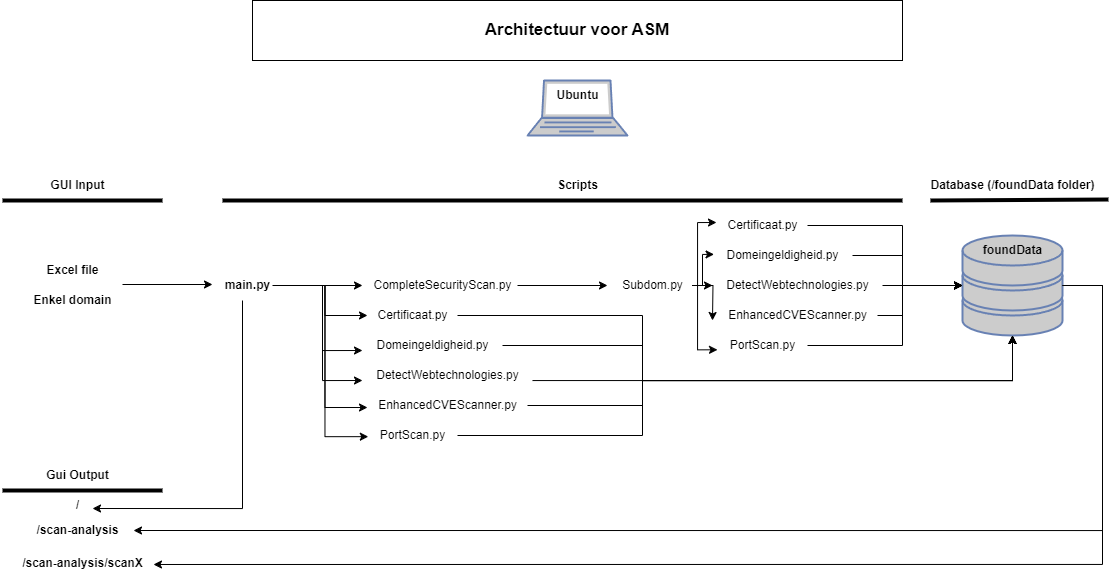

The diagram above was exported from draw.io. Its source (the exported page's mxGraphModel, read from the mxfile embedded in the PNG):
<mxGraphModel dx="1292" dy="965" grid="1" gridSize="10" guides="1" tooltips="1" connect="1" arrows="1" fold="1" page="1" pageScale="1" pageWidth="850" pageHeight="1100" math="0" shadow="0">
  <root>
    <mxCell id="0" />
    <mxCell id="1" parent="0" />
    <mxCell id="e7IIM7TbEQH26an25_s7-8" value="&lt;b&gt;&lt;font style=&quot;font-size: 17px;&quot;&gt;Architectuur voor ASM&lt;/font&gt;&lt;/b&gt;" style="rounded=0;whiteSpace=wrap;html=1;" vertex="1" parent="1">
      <mxGeometry x="310" y="20" width="650" height="60" as="geometry" />
    </mxCell>
    <mxCell id="e7IIM7TbEQH26an25_s7-9" value="" style="fontColor=#0066CC;verticalAlign=top;verticalLabelPosition=bottom;labelPosition=center;align=center;html=1;outlineConnect=0;fillColor=#CCCCCC;strokeColor=#6881B3;gradientColor=none;gradientDirection=north;strokeWidth=2;shape=mxgraph.networks.laptop;" vertex="1" parent="1">
      <mxGeometry x="585" y="100" width="100" height="55" as="geometry" />
    </mxCell>
    <mxCell id="e7IIM7TbEQH26an25_s7-10" value="&lt;b&gt;Ubuntu&lt;/b&gt;" style="text;html=1;align=center;verticalAlign=middle;resizable=0;points=[];autosize=1;strokeColor=none;fillColor=none;" vertex="1" parent="1">
      <mxGeometry x="600" y="100" width="70" height="30" as="geometry" />
    </mxCell>
    <mxCell id="e7IIM7TbEQH26an25_s7-11" value="" style="fontColor=#0066CC;verticalAlign=top;verticalLabelPosition=bottom;labelPosition=center;align=center;html=1;outlineConnect=0;fillColor=#CCCCCC;strokeColor=#6881B3;gradientColor=none;gradientDirection=north;strokeWidth=2;shape=mxgraph.networks.storage;" vertex="1" parent="1">
      <mxGeometry x="1020" y="255" width="100" height="100" as="geometry" />
    </mxCell>
    <mxCell id="e7IIM7TbEQH26an25_s7-12" value="&lt;b&gt;foundData&lt;/b&gt;" style="text;html=1;align=center;verticalAlign=middle;resizable=0;points=[];autosize=1;strokeColor=none;fillColor=none;" vertex="1" parent="1">
      <mxGeometry x="1030" y="255" width="80" height="30" as="geometry" />
    </mxCell>
    <mxCell id="e7IIM7TbEQH26an25_s7-14" value="" style="endArrow=none;html=1;rounded=0;strokeWidth=4;" edge="1" parent="1">
      <mxGeometry relative="1" as="geometry">
        <mxPoint x="280" y="220" as="sourcePoint" />
        <mxPoint x="960" y="220" as="targetPoint" />
      </mxGeometry>
    </mxCell>
    <mxCell id="e7IIM7TbEQH26an25_s7-15" value="&lt;b&gt;Scripts&lt;/b&gt;" style="text;html=1;align=center;verticalAlign=middle;resizable=0;points=[];autosize=1;strokeColor=none;fillColor=none;" vertex="1" parent="1">
      <mxGeometry x="605" y="190" width="60" height="30" as="geometry" />
    </mxCell>
    <mxCell id="e7IIM7TbEQH26an25_s7-16" value="&lt;b&gt;GUI Input&lt;/b&gt;" style="text;html=1;align=center;verticalAlign=middle;resizable=0;points=[];autosize=1;strokeColor=none;fillColor=none;" vertex="1" parent="1">
      <mxGeometry x="95" y="190" width="80" height="30" as="geometry" />
    </mxCell>
    <mxCell id="e7IIM7TbEQH26an25_s7-17" value="" style="endArrow=none;html=1;rounded=0;strokeWidth=4;" edge="1" parent="1">
      <mxGeometry relative="1" as="geometry">
        <mxPoint x="60" y="220" as="sourcePoint" />
        <mxPoint x="220" y="220" as="targetPoint" />
      </mxGeometry>
    </mxCell>
    <mxCell id="e7IIM7TbEQH26an25_s7-18" value="&lt;b&gt;Excel file&lt;/b&gt;" style="text;html=1;align=center;verticalAlign=middle;resizable=0;points=[];autosize=1;strokeColor=none;fillColor=none;" vertex="1" parent="1">
      <mxGeometry x="90" y="275" width="80" height="30" as="geometry" />
    </mxCell>
    <mxCell id="e7IIM7TbEQH26an25_s7-19" value="&lt;b&gt;Enkel domain&lt;/b&gt;" style="text;html=1;align=center;verticalAlign=middle;resizable=0;points=[];autosize=1;strokeColor=none;fillColor=none;" vertex="1" parent="1">
      <mxGeometry x="80" y="305" width="100" height="30" as="geometry" />
    </mxCell>
    <mxCell id="e7IIM7TbEQH26an25_s7-55" style="edgeStyle=orthogonalEdgeStyle;rounded=0;orthogonalLoop=1;jettySize=auto;html=1;" edge="1" parent="1" source="e7IIM7TbEQH26an25_s7-20" target="e7IIM7TbEQH26an25_s7-50">
      <mxGeometry relative="1" as="geometry" />
    </mxCell>
    <mxCell id="e7IIM7TbEQH26an25_s7-20" value="&lt;b&gt;main.py&lt;/b&gt;" style="text;html=1;align=center;verticalAlign=middle;resizable=0;points=[];autosize=1;strokeColor=none;fillColor=none;" vertex="1" parent="1">
      <mxGeometry x="270" y="290" width="70" height="30" as="geometry" />
    </mxCell>
    <mxCell id="e7IIM7TbEQH26an25_s7-22" value="" style="endArrow=classic;html=1;rounded=0;" edge="1" parent="1">
      <mxGeometry width="50" height="50" relative="1" as="geometry">
        <mxPoint x="180" y="304" as="sourcePoint" />
        <mxPoint x="270" y="304" as="targetPoint" />
      </mxGeometry>
    </mxCell>
    <mxCell id="e7IIM7TbEQH26an25_s7-40" style="edgeStyle=orthogonalEdgeStyle;rounded=0;orthogonalLoop=1;jettySize=auto;html=1;" edge="1" parent="1" source="e7IIM7TbEQH26an25_s7-23" target="e7IIM7TbEQH26an25_s7-29">
      <mxGeometry relative="1" as="geometry" />
    </mxCell>
    <mxCell id="e7IIM7TbEQH26an25_s7-43" style="edgeStyle=orthogonalEdgeStyle;rounded=0;orthogonalLoop=1;jettySize=auto;html=1;" edge="1" parent="1" source="e7IIM7TbEQH26an25_s7-23">
      <mxGeometry relative="1" as="geometry">
        <mxPoint x="770" y="340" as="targetPoint" />
      </mxGeometry>
    </mxCell>
    <mxCell id="e7IIM7TbEQH26an25_s7-23" value="Subdom.py" style="text;html=1;align=center;verticalAlign=middle;resizable=0;points=[];autosize=1;strokeColor=none;fillColor=none;" vertex="1" parent="1">
      <mxGeometry x="670" y="290" width="80" height="30" as="geometry" />
    </mxCell>
    <mxCell id="e7IIM7TbEQH26an25_s7-47" style="edgeStyle=orthogonalEdgeStyle;rounded=0;orthogonalLoop=1;jettySize=auto;html=1;" edge="1" parent="1" source="e7IIM7TbEQH26an25_s7-27" target="e7IIM7TbEQH26an25_s7-11">
      <mxGeometry relative="1" as="geometry">
        <Array as="points">
          <mxPoint x="960" y="245" />
          <mxPoint x="960" y="305" />
        </Array>
      </mxGeometry>
    </mxCell>
    <mxCell id="e7IIM7TbEQH26an25_s7-27" value="Certificaat.py" style="text;html=1;align=center;verticalAlign=middle;resizable=0;points=[];autosize=1;strokeColor=none;fillColor=none;" vertex="1" parent="1">
      <mxGeometry x="775" y="230" width="90" height="30" as="geometry" />
    </mxCell>
    <mxCell id="e7IIM7TbEQH26an25_s7-28" value="Domeingeldigheid.py" style="text;html=1;align=center;verticalAlign=middle;resizable=0;points=[];autosize=1;strokeColor=none;fillColor=none;" vertex="1" parent="1">
      <mxGeometry x="770" y="260" width="140" height="30" as="geometry" />
    </mxCell>
    <mxCell id="e7IIM7TbEQH26an25_s7-44" style="edgeStyle=orthogonalEdgeStyle;rounded=0;orthogonalLoop=1;jettySize=auto;html=1;" edge="1" parent="1" source="e7IIM7TbEQH26an25_s7-29" target="e7IIM7TbEQH26an25_s7-11">
      <mxGeometry relative="1" as="geometry" />
    </mxCell>
    <mxCell id="e7IIM7TbEQH26an25_s7-29" value="DetectWebtechnologies.py" style="text;html=1;align=center;verticalAlign=middle;resizable=0;points=[];autosize=1;strokeColor=none;fillColor=none;" vertex="1" parent="1">
      <mxGeometry x="770" y="290" width="170" height="30" as="geometry" />
    </mxCell>
    <mxCell id="e7IIM7TbEQH26an25_s7-30" value="" style="endArrow=classic;html=1;rounded=0;" edge="1" parent="1">
      <mxGeometry width="50" height="50" relative="1" as="geometry">
        <mxPoint x="330" y="305" as="sourcePoint" />
        <mxPoint x="420" y="305" as="targetPoint" />
      </mxGeometry>
    </mxCell>
    <mxCell id="e7IIM7TbEQH26an25_s7-31" value="CompleteSecurityScan.py" style="text;html=1;align=center;verticalAlign=middle;resizable=0;points=[];autosize=1;strokeColor=none;fillColor=none;" vertex="1" parent="1">
      <mxGeometry x="420" y="290" width="160" height="30" as="geometry" />
    </mxCell>
    <mxCell id="e7IIM7TbEQH26an25_s7-34" value="" style="endArrow=classic;html=1;rounded=0;" edge="1" parent="1">
      <mxGeometry width="50" height="50" relative="1" as="geometry">
        <mxPoint x="575" y="305" as="sourcePoint" />
        <mxPoint x="665" y="305" as="targetPoint" />
      </mxGeometry>
    </mxCell>
    <mxCell id="e7IIM7TbEQH26an25_s7-48" style="edgeStyle=orthogonalEdgeStyle;rounded=0;orthogonalLoop=1;jettySize=auto;html=1;" edge="1" parent="1" source="e7IIM7TbEQH26an25_s7-36" target="e7IIM7TbEQH26an25_s7-11">
      <mxGeometry relative="1" as="geometry">
        <Array as="points">
          <mxPoint x="960" y="335" />
          <mxPoint x="960" y="305" />
        </Array>
      </mxGeometry>
    </mxCell>
    <mxCell id="e7IIM7TbEQH26an25_s7-36" value="EnhancedCVEScanner.py" style="text;html=1;align=center;verticalAlign=middle;resizable=0;points=[];autosize=1;strokeColor=none;fillColor=none;" vertex="1" parent="1">
      <mxGeometry x="775" y="320" width="160" height="30" as="geometry" />
    </mxCell>
    <mxCell id="e7IIM7TbEQH26an25_s7-49" style="edgeStyle=orthogonalEdgeStyle;rounded=0;orthogonalLoop=1;jettySize=auto;html=1;" edge="1" parent="1" source="e7IIM7TbEQH26an25_s7-37" target="e7IIM7TbEQH26an25_s7-11">
      <mxGeometry relative="1" as="geometry">
        <Array as="points">
          <mxPoint x="960" y="365" />
          <mxPoint x="960" y="305" />
        </Array>
      </mxGeometry>
    </mxCell>
    <mxCell id="e7IIM7TbEQH26an25_s7-37" value="PortScan.py" style="text;html=1;align=center;verticalAlign=middle;resizable=0;points=[];autosize=1;strokeColor=none;fillColor=none;" vertex="1" parent="1">
      <mxGeometry x="775" y="350" width="90" height="30" as="geometry" />
    </mxCell>
    <mxCell id="e7IIM7TbEQH26an25_s7-38" style="edgeStyle=orthogonalEdgeStyle;rounded=0;orthogonalLoop=1;jettySize=auto;html=1;entryX=-0.011;entryY=0.4;entryDx=0;entryDy=0;entryPerimeter=0;" edge="1" parent="1" source="e7IIM7TbEQH26an25_s7-23" target="e7IIM7TbEQH26an25_s7-27">
      <mxGeometry relative="1" as="geometry">
        <Array as="points">
          <mxPoint x="755" y="305" />
          <mxPoint x="755" y="242" />
        </Array>
      </mxGeometry>
    </mxCell>
    <mxCell id="e7IIM7TbEQH26an25_s7-39" style="edgeStyle=orthogonalEdgeStyle;rounded=0;orthogonalLoop=1;jettySize=auto;html=1;entryX=0.011;entryY=0.462;entryDx=0;entryDy=0;entryPerimeter=0;" edge="1" parent="1" source="e7IIM7TbEQH26an25_s7-23" target="e7IIM7TbEQH26an25_s7-28">
      <mxGeometry relative="1" as="geometry">
        <Array as="points">
          <mxPoint x="760" y="305" />
          <mxPoint x="760" y="274" />
        </Array>
      </mxGeometry>
    </mxCell>
    <mxCell id="e7IIM7TbEQH26an25_s7-41" style="edgeStyle=orthogonalEdgeStyle;rounded=0;orthogonalLoop=1;jettySize=auto;html=1;entryX=0;entryY=0.643;entryDx=0;entryDy=0;entryPerimeter=0;" edge="1" parent="1" source="e7IIM7TbEQH26an25_s7-23" target="e7IIM7TbEQH26an25_s7-37">
      <mxGeometry relative="1" as="geometry">
        <Array as="points">
          <mxPoint x="755" y="305" />
          <mxPoint x="755" y="369" />
        </Array>
      </mxGeometry>
    </mxCell>
    <mxCell id="e7IIM7TbEQH26an25_s7-45" style="edgeStyle=orthogonalEdgeStyle;rounded=0;orthogonalLoop=1;jettySize=auto;html=1;entryX=0;entryY=0.5;entryDx=0;entryDy=0;entryPerimeter=0;" edge="1" parent="1" source="e7IIM7TbEQH26an25_s7-28" target="e7IIM7TbEQH26an25_s7-11">
      <mxGeometry relative="1" as="geometry">
        <Array as="points">
          <mxPoint x="960" y="275" />
          <mxPoint x="960" y="305" />
        </Array>
      </mxGeometry>
    </mxCell>
    <mxCell id="e7IIM7TbEQH26an25_s7-50" value="Certificaat.py" style="text;html=1;align=center;verticalAlign=middle;resizable=0;points=[];autosize=1;strokeColor=none;fillColor=none;" vertex="1" parent="1">
      <mxGeometry x="425" y="320" width="90" height="30" as="geometry" />
    </mxCell>
    <mxCell id="e7IIM7TbEQH26an25_s7-51" value="Domeingeldigheid.py" style="text;html=1;align=center;verticalAlign=middle;resizable=0;points=[];autosize=1;strokeColor=none;fillColor=none;" vertex="1" parent="1">
      <mxGeometry x="420" y="350" width="140" height="30" as="geometry" />
    </mxCell>
    <mxCell id="e7IIM7TbEQH26an25_s7-62" style="edgeStyle=orthogonalEdgeStyle;rounded=0;orthogonalLoop=1;jettySize=auto;html=1;" edge="1" parent="1" source="e7IIM7TbEQH26an25_s7-52" target="e7IIM7TbEQH26an25_s7-11">
      <mxGeometry relative="1" as="geometry">
        <Array as="points">
          <mxPoint x="1070" y="400" />
        </Array>
      </mxGeometry>
    </mxCell>
    <mxCell id="e7IIM7TbEQH26an25_s7-52" value="DetectWebtechnologies.py" style="text;html=1;align=center;verticalAlign=middle;resizable=0;points=[];autosize=1;strokeColor=none;fillColor=none;" vertex="1" parent="1">
      <mxGeometry x="420" y="380" width="170" height="30" as="geometry" />
    </mxCell>
    <mxCell id="e7IIM7TbEQH26an25_s7-63" style="edgeStyle=orthogonalEdgeStyle;rounded=0;orthogonalLoop=1;jettySize=auto;html=1;entryX=0.5;entryY=1;entryDx=0;entryDy=0;entryPerimeter=0;" edge="1" parent="1" source="e7IIM7TbEQH26an25_s7-53" target="e7IIM7TbEQH26an25_s7-11">
      <mxGeometry relative="1" as="geometry">
        <Array as="points">
          <mxPoint x="700" y="425" />
          <mxPoint x="700" y="400" />
          <mxPoint x="1070" y="400" />
        </Array>
      </mxGeometry>
    </mxCell>
    <mxCell id="e7IIM7TbEQH26an25_s7-53" value="EnhancedCVEScanner.py" style="text;html=1;align=center;verticalAlign=middle;resizable=0;points=[];autosize=1;strokeColor=none;fillColor=none;" vertex="1" parent="1">
      <mxGeometry x="425" y="410" width="160" height="30" as="geometry" />
    </mxCell>
    <mxCell id="e7IIM7TbEQH26an25_s7-54" value="PortScan.py" style="text;html=1;align=center;verticalAlign=middle;resizable=0;points=[];autosize=1;strokeColor=none;fillColor=none;" vertex="1" parent="1">
      <mxGeometry x="425" y="440" width="90" height="30" as="geometry" />
    </mxCell>
    <mxCell id="e7IIM7TbEQH26an25_s7-56" style="edgeStyle=orthogonalEdgeStyle;rounded=0;orthogonalLoop=1;jettySize=auto;html=1;entryX=0;entryY=0.667;entryDx=0;entryDy=0;entryPerimeter=0;" edge="1" parent="1" source="e7IIM7TbEQH26an25_s7-20" target="e7IIM7TbEQH26an25_s7-51">
      <mxGeometry relative="1" as="geometry" />
    </mxCell>
    <mxCell id="e7IIM7TbEQH26an25_s7-57" style="edgeStyle=orthogonalEdgeStyle;rounded=0;orthogonalLoop=1;jettySize=auto;html=1;entryX=0;entryY=0.667;entryDx=0;entryDy=0;entryPerimeter=0;" edge="1" parent="1" source="e7IIM7TbEQH26an25_s7-20" target="e7IIM7TbEQH26an25_s7-52">
      <mxGeometry relative="1" as="geometry" />
    </mxCell>
    <mxCell id="e7IIM7TbEQH26an25_s7-58" style="edgeStyle=orthogonalEdgeStyle;rounded=0;orthogonalLoop=1;jettySize=auto;html=1;entryX=0;entryY=0.567;entryDx=0;entryDy=0;entryPerimeter=0;" edge="1" parent="1" source="e7IIM7TbEQH26an25_s7-20" target="e7IIM7TbEQH26an25_s7-53">
      <mxGeometry relative="1" as="geometry" />
    </mxCell>
    <mxCell id="e7IIM7TbEQH26an25_s7-59" style="edgeStyle=orthogonalEdgeStyle;rounded=0;orthogonalLoop=1;jettySize=auto;html=1;entryX=0.009;entryY=0.539;entryDx=0;entryDy=0;entryPerimeter=0;" edge="1" parent="1" source="e7IIM7TbEQH26an25_s7-20" target="e7IIM7TbEQH26an25_s7-54">
      <mxGeometry relative="1" as="geometry" />
    </mxCell>
    <mxCell id="e7IIM7TbEQH26an25_s7-60" style="edgeStyle=orthogonalEdgeStyle;rounded=0;orthogonalLoop=1;jettySize=auto;html=1;entryX=0.5;entryY=1;entryDx=0;entryDy=0;entryPerimeter=0;" edge="1" parent="1" source="e7IIM7TbEQH26an25_s7-50" target="e7IIM7TbEQH26an25_s7-11">
      <mxGeometry relative="1" as="geometry">
        <Array as="points">
          <mxPoint x="700" y="335" />
          <mxPoint x="700" y="400" />
          <mxPoint x="1070" y="400" />
        </Array>
      </mxGeometry>
    </mxCell>
    <mxCell id="e7IIM7TbEQH26an25_s7-61" style="edgeStyle=orthogonalEdgeStyle;rounded=0;orthogonalLoop=1;jettySize=auto;html=1;entryX=0.5;entryY=1;entryDx=0;entryDy=0;entryPerimeter=0;" edge="1" parent="1" source="e7IIM7TbEQH26an25_s7-51" target="e7IIM7TbEQH26an25_s7-11">
      <mxGeometry relative="1" as="geometry">
        <Array as="points">
          <mxPoint x="700" y="365" />
          <mxPoint x="700" y="400" />
          <mxPoint x="1070" y="400" />
        </Array>
      </mxGeometry>
    </mxCell>
    <mxCell id="e7IIM7TbEQH26an25_s7-64" style="edgeStyle=orthogonalEdgeStyle;rounded=0;orthogonalLoop=1;jettySize=auto;html=1;entryX=0.5;entryY=1;entryDx=0;entryDy=0;entryPerimeter=0;" edge="1" parent="1" source="e7IIM7TbEQH26an25_s7-54" target="e7IIM7TbEQH26an25_s7-11">
      <mxGeometry relative="1" as="geometry">
        <Array as="points">
          <mxPoint x="700" y="455" />
          <mxPoint x="700" y="400" />
          <mxPoint x="1070" y="400" />
        </Array>
      </mxGeometry>
    </mxCell>
    <mxCell id="e7IIM7TbEQH26an25_s7-65" value="&lt;b&gt;Gui Output&lt;/b&gt;" style="text;html=1;align=center;verticalAlign=middle;resizable=0;points=[];autosize=1;strokeColor=none;fillColor=none;" vertex="1" parent="1">
      <mxGeometry x="90" y="480" width="90" height="30" as="geometry" />
    </mxCell>
    <mxCell id="e7IIM7TbEQH26an25_s7-66" value="" style="endArrow=none;html=1;rounded=0;strokeWidth=4;" edge="1" parent="1">
      <mxGeometry relative="1" as="geometry">
        <mxPoint x="60" y="510" as="sourcePoint" />
        <mxPoint x="220" y="510" as="targetPoint" />
      </mxGeometry>
    </mxCell>
    <mxCell id="e7IIM7TbEQH26an25_s7-67" value="&lt;b&gt;/&lt;/b&gt;" style="text;html=1;align=center;verticalAlign=middle;resizable=0;points=[];autosize=1;strokeColor=none;fillColor=none;" vertex="1" parent="1">
      <mxGeometry x="120" y="510" width="30" height="30" as="geometry" />
    </mxCell>
    <mxCell id="e7IIM7TbEQH26an25_s7-68" value="&lt;b&gt;/scan-analysis&lt;/b&gt;" style="text;html=1;align=center;verticalAlign=middle;resizable=0;points=[];autosize=1;strokeColor=none;fillColor=none;" vertex="1" parent="1">
      <mxGeometry x="80" y="535" width="110" height="30" as="geometry" />
    </mxCell>
    <mxCell id="e7IIM7TbEQH26an25_s7-69" value="&lt;b&gt;/scan-analysis/scanX&lt;/b&gt;" style="text;html=1;align=center;verticalAlign=middle;resizable=0;points=[];autosize=1;strokeColor=none;fillColor=none;" vertex="1" parent="1">
      <mxGeometry x="70" y="568" width="140" height="30" as="geometry" />
    </mxCell>
    <mxCell id="e7IIM7TbEQH26an25_s7-70" style="edgeStyle=orthogonalEdgeStyle;rounded=0;orthogonalLoop=1;jettySize=auto;html=1;entryX=1;entryY=0.6;entryDx=0;entryDy=0;entryPerimeter=0;" edge="1" parent="1" source="e7IIM7TbEQH26an25_s7-20" target="e7IIM7TbEQH26an25_s7-67">
      <mxGeometry relative="1" as="geometry">
        <Array as="points">
          <mxPoint x="300" y="528" />
        </Array>
      </mxGeometry>
    </mxCell>
    <mxCell id="e7IIM7TbEQH26an25_s7-71" style="edgeStyle=orthogonalEdgeStyle;rounded=0;orthogonalLoop=1;jettySize=auto;html=1;entryX=1.009;entryY=0.5;entryDx=0;entryDy=0;entryPerimeter=0;" edge="1" parent="1" source="e7IIM7TbEQH26an25_s7-11" target="e7IIM7TbEQH26an25_s7-68">
      <mxGeometry relative="1" as="geometry">
        <Array as="points">
          <mxPoint x="1160" y="305" />
          <mxPoint x="1160" y="550" />
        </Array>
      </mxGeometry>
    </mxCell>
    <mxCell id="e7IIM7TbEQH26an25_s7-72" style="edgeStyle=orthogonalEdgeStyle;rounded=0;orthogonalLoop=1;jettySize=auto;html=1;entryX=1.007;entryY=0.533;entryDx=0;entryDy=0;entryPerimeter=0;" edge="1" parent="1" source="e7IIM7TbEQH26an25_s7-11" target="e7IIM7TbEQH26an25_s7-69">
      <mxGeometry relative="1" as="geometry">
        <Array as="points">
          <mxPoint x="1160" y="305" />
          <mxPoint x="1160" y="584" />
        </Array>
      </mxGeometry>
    </mxCell>
    <mxCell id="e7IIM7TbEQH26an25_s7-74" value="&lt;b&gt;Database (/foundData folder)&lt;/b&gt;" style="text;html=1;align=center;verticalAlign=middle;resizable=0;points=[];autosize=1;strokeColor=none;fillColor=none;" vertex="1" parent="1">
      <mxGeometry x="975" y="190" width="190" height="30" as="geometry" />
    </mxCell>
    <mxCell id="e7IIM7TbEQH26an25_s7-75" value="" style="endArrow=none;html=1;rounded=0;strokeWidth=4;entryX=1.005;entryY=0.967;entryDx=0;entryDy=0;entryPerimeter=0;exitX=0.068;exitY=1;exitDx=0;exitDy=0;exitPerimeter=0;" edge="1" parent="1" source="e7IIM7TbEQH26an25_s7-74" target="e7IIM7TbEQH26an25_s7-74">
      <mxGeometry relative="1" as="geometry">
        <mxPoint x="990" y="220" as="sourcePoint" />
        <mxPoint x="1150" y="220" as="targetPoint" />
      </mxGeometry>
    </mxCell>
  </root>
</mxGraphModel>